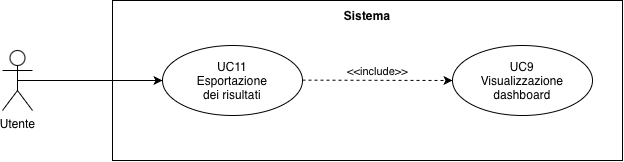

The diagram above was exported from draw.io. Its source (the exported page's mxGraphModel, read from the mxfile embedded in the PNG):
<mxGraphModel dx="1010" dy="520" grid="1" gridSize="10" guides="1" tooltips="1" connect="1" arrows="1" fold="1" page="1" pageScale="1.5" pageWidth="1169" pageHeight="826" background="none" math="0" shadow="0">
  <root>
    <mxCell id="0" style=";html=1;" />
    <mxCell id="1" parent="0" style=";html=1;" />
    <mxCell id="Dpyn8Ul-Cd2oidkKyY5S-1" parent="1" style="rounded=0;whiteSpace=wrap;html=1;" value="" vertex="1">
      <mxGeometry height="160" width="510" x="670" y="475" as="geometry" />
    </mxCell>
    <mxCell id="Dpyn8Ul-Cd2oidkKyY5S-5" parent="1" style="shape=umlActor;verticalLabelPosition=bottom;verticalAlign=top;html=1;" value="Utente" vertex="1">
      <mxGeometry height="60" width="30" x="560" y="525" as="geometry" />
    </mxCell>
    <mxCell id="Dpyn8Ul-Cd2oidkKyY5S-6" parent="1" style="ellipse;whiteSpace=wrap;html=1;" value="UC11&lt;div&gt;Esportazione&lt;/div&gt;&lt;div&gt;dei risultati&lt;/div&gt;" vertex="1">
      <mxGeometry height="70" width="140" x="720" y="520" as="geometry" />
    </mxCell>
    <mxCell id="Dpyn8Ul-Cd2oidkKyY5S-7" parent="1" style="ellipse;whiteSpace=wrap;html=1;" value="UC9&lt;div&gt;Visualizzazione&lt;/div&gt;&lt;div&gt;dashboard&lt;/div&gt;" vertex="1">
      <mxGeometry height="70" width="140" x="1010" y="520" as="geometry" />
    </mxCell>
    <mxCell id="Dpyn8Ul-Cd2oidkKyY5S-10" edge="1" parent="1" style="html=1;verticalAlign=bottom;labelBackgroundColor=none;endArrow=classic;endFill=1;dashed=1;rounded=0;entryX=0;entryY=0.5;entryDx=0;entryDy=0;" target="Dpyn8Ul-Cd2oidkKyY5S-7" value="&amp;lt;&amp;lt;include&amp;gt;&amp;gt;">
      <mxGeometry relative="1" width="160" as="geometry">
        <mxPoint x="860" y="554.64" as="sourcePoint" />
        <mxPoint x="1020" y="554.64" as="targetPoint" />
      </mxGeometry>
    </mxCell>
    <mxCell id="Dpyn8Ul-Cd2oidkKyY5S-11" edge="1" parent="1" source="Dpyn8Ul-Cd2oidkKyY5S-5" style="endArrow=classic;html=1;rounded=0;exitX=0.5;exitY=0.5;exitDx=0;exitDy=0;exitPerimeter=0;entryX=0;entryY=0.5;entryDx=0;entryDy=0;endFill=1;" target="Dpyn8Ul-Cd2oidkKyY5S-6" value="">
      <mxGeometry height="50" relative="1" width="50" as="geometry">
        <mxPoint x="810" y="580" as="sourcePoint" />
        <mxPoint x="860" y="530" as="targetPoint" />
      </mxGeometry>
    </mxCell>
    <mxCell id="Dpyn8Ul-Cd2oidkKyY5S-12" parent="1" style="text;html=1;whiteSpace=wrap;strokeColor=none;fillColor=none;align=center;verticalAlign=middle;rounded=0;fontStyle=1" value="Sistema" vertex="1">
      <mxGeometry height="30" width="60" x="895" y="475" as="geometry" />
    </mxCell>
  </root>
</mxGraphModel>